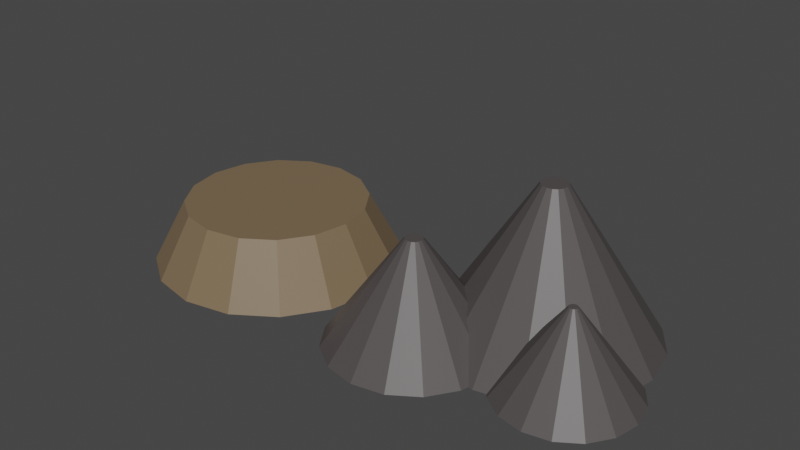 # Source: TugasMandiri1_gunung.blend  (saved by Blender 3.6.14; exported with 4.5.12 LTS)
import bpy
from mathutils import Matrix  # noqa: F401  (used for matrix-valued properties, if any)

bpy.ops.wm.read_factory_settings(use_empty=True)
scene = bpy.context.scene
scene.name = 'Scene'

# ---- collections
col_collection = bpy.data.collections.new('Collection'); scene.collection.children.link(col_collection)

# ---- materials (node trees are filled in below, after node groups)
mat_mat_plato = bpy.data.materials.new('Mat_Plato')
mat_mat_plato.use_transparent_shadow = False
mat_mat_pegunungan = bpy.data.materials.new('Mat_Pegunungan')
mat_mat_pegunungan.use_transparent_shadow = False

# ---- material node trees
mat_mat_plato.use_nodes = True; mat_mat_plato.node_tree.nodes.clear()
_N = mat_mat_plato.node_tree.nodes; _L = mat_mat_plato.node_tree.links
n0 = _N.new('ShaderNodeBsdfPrincipled'); n0.name = 'Principled BSDF'; n0.location = (10, 300)
n0.distribution = 'GGX'
n0.subsurface_method = 'RANDOM_WALK_SKIN'
n0.inputs[0].default_value = (0.2, 0.14, 0.08, 1.0)
n0.inputs[3].default_value = 1.45
n0.inputs[27].default_value = (0.0, 0.0, 0.0, 1.0)
n0.inputs[28].default_value = 1.0
n1 = _N.new('ShaderNodeOutputMaterial'); n1.name = 'Material Output'; n1.location = (300, 300)
_L.new(n0.outputs[0], n1.inputs[0])
n1.is_active_output = True
mat_mat_pegunungan.use_nodes = True; mat_mat_pegunungan.node_tree.nodes.clear()
_N = mat_mat_pegunungan.node_tree.nodes; _L = mat_mat_pegunungan.node_tree.links
n0 = _N.new('ShaderNodeBsdfPrincipled'); n0.name = 'Principled BSDF'; n0.location = (10, 300)
n0.distribution = 'GGX'
n0.subsurface_method = 'RANDOM_WALK_SKIN'
n0.inputs[0].default_value = (0.08, 0.07, 0.07, 1.0)
n0.inputs[3].default_value = 1.45
n0.inputs[27].default_value = (0.0, 0.0, 0.0, 1.0)
n0.inputs[28].default_value = 1.0
n1 = _N.new('ShaderNodeOutputMaterial'); n1.name = 'Material Output'; n1.location = (300, 300)
_L.new(n0.outputs[0], n1.inputs[0])
n1.is_active_output = True

# ---- world
world_world = bpy.data.worlds.new('World'); scene.world = world_world
world_world.use_nodes = True; world_world.node_tree.nodes.clear()
_N = world_world.node_tree.nodes; _L = world_world.node_tree.links
n0 = _N.new('ShaderNodeOutputWorld'); n0.name = 'World Output'; n0.location = (300, 300)
n1 = _N.new('ShaderNodeBackground'); n1.name = 'Background'; n1.location = (10, 300)
n1.inputs[0].default_value = (0.05088, 0.05088, 0.05088, 1.0)
_L.new(n1.outputs[0], n0.inputs[0])
n0.is_active_output = True
world_world.color = (0.05088, 0.05088, 0.05088)
world_world.use_sun_shadow = False
world_world.sun_shadow_jitter_overblur = 0.0

# ---- meshes
me_cone_003 = bpy.data.meshes.new('Cone.003')
me_cone_003.from_pydata([(0.0, 3.0, -0.75), (0.0, 2.2, 0.75), (1.148, 2.772, -0.75), (0.8419, 2.033, 0.75), (2.121, 2.121, -0.75), (1.556, 1.556, 0.75), (2.772, 1.148, -0.75), (2.033, 0.8419, 0.75), (3.0, 0.0, -0.75), (2.2, 0.0, 0.75), (2.772, -1.148, -0.75), (2.033, -0.8419, 0.75), (2.121, -2.121, -0.75), (1.556, -1.556, 0.75), (1.148, -2.772, -0.75), (0.8419, -2.033, 0.75), (0.0, -3.0, -0.75), (0.0, -2.2, 0.75), (-1.148, -2.772, -0.75), (-0.8419, -2.033, 0.75), (-2.121, -2.121, -0.75), (-1.556, -1.556, 0.75), (-2.772, -1.148, -0.75), (-2.033, -0.8419, 0.75), (-3.0, 0.0, -0.75), (-2.2, 0.0, 0.75), (-2.772, 1.148, -0.75), (-2.033, 0.8419, 0.75), (-2.121, 2.121, -0.75), (-1.556, 1.556, 0.75), (-1.148, 2.772, -0.75), (-0.8419, 2.033, 0.75)], [], [(0, 1, 3, 2), (2, 3, 5, 4), (4, 5, 7, 6), (6, 7, 9, 8), (8, 9, 11, 10), (10, 11, 13, 12), (12, 13, 15, 14), (14, 15, 17, 16), (16, 17, 19, 18), (18, 19, 21, 20), (20, 21, 23, 22), (22, 23, 25, 24), (24, 25, 27, 26), (26, 27, 29, 28), (3, 1, 31, 29, 27, 25, 23, 21, 19, 17, 15, 13, 11, 9, 7, 5), (28, 29, 31, 30), (30, 31, 1, 0), (0, 2, 4, 6, 8, 10, 12, 14, 16, 18, 20, 22, 24, 26, 28, 30)])
_uv = me_cone_003.uv_layers.new(name='UVMap')
_uv.uv.foreach_set('vector', [1.0, 0.5, 1.0, 1.0, 0.9375, 1.0, 0.9375, 0.5, 0.9375, 0.5, 0.9375, 1.0, 0.875, 1.0, 0.875, 0.5, 0.875, 0.5, 0.875, 1.0, 0.8125, 1.0, 0.8125, 0.5, 0.8125, 0.5, 0.8125, 1.0, 0.75, 1.0, 0.75, 0.5, 0.75, 0.5, 0.75, 1.0, 0.6875, 1.0, 0.6875, 0.5, 0.6875, 0.5, 0.6875, 1.0, 0.625, 1.0, 0.625, 0.5, 0.625, 0.5, 0.625, 1.0, 0.5625, 1.0, 0.5625, 0.5, 0.5625, 0.5, 0.5625, 1.0, 0.5, 1.0, 0.5, 0.5, 0.5, 0.5, 0.5, 1.0, 0.4375, 1.0, 0.4375, 0.5, 0.4375, 0.5, 0.4375, 1.0, 0.375, 1.0, 0.375, 0.5, 0.375, 0.5, 0.375, 1.0, 0.3125, 1.0, 0.3125, 0.5, 0.3125, 0.5, 0.3125, 1.0, 0.25, 1.0, 0.25, 0.5, 0.25, 0.5, 0.25, 1.0, 0.1875, 1.0, 0.1875, 0.5, 0.1875, 0.5, 0.1875, 1.0, 0.125, 1.0, 0.125, 0.5, 0.3418, 0.4717, 0.25, 0.49, 0.1582, 0.4717, 0.08029, 0.4197, 0.02827, 0.3418, 0.01, 0.25, 0.02827, 0.1582, 0.08029, 0.08029, 0.1582, 0.02827, 0.25, 0.01, 0.3418, 0.02827, 0.4197, 0.08029, 0.4717, 0.1582, 0.49, 0.25, 0.4717, 0.3418, 0.4197, 0.4197, 0.125, 0.5, 0.125, 1.0, 0.0625, 1.0, 0.0625, 0.5, 0.0625, 0.5, 0.0625, 1.0, 0.0, 1.0, 0.0, 0.5, 0.75, 0.49, 0.8418, 0.4717, 0.9197, 0.4197, 0.9717, 0.3418, 0.99, 0.25, 0.9717, 0.1582, 0.9197, 0.08029, 0.8418, 0.02827, 0.75, 0.01, 0.6582, 0.02827, 0.5803, 0.08029, 0.5283, 0.1582, 0.51, 0.25, 0.5283, 0.3418, 0.5803, 0.4197, 0.6582, 0.4717])
me_cone_003.materials.append(mat_mat_plato)
me_cone_003.update()
me_cone_004 = bpy.data.meshes.new('Cone.004')
me_cone_004.from_pydata([(0.0, 2.0, -1.25), (0.0, 0.2, 1.25), (0.7654, 1.848, -1.25), (0.07654, 0.1848, 1.25), (1.414, 1.414, -1.25), (0.1414, 0.1414, 1.25), (1.848, 0.7654, -1.25), (0.1848, 0.07654, 1.25), (2.0, 0.0, -1.25), (0.2, 0.0, 1.25), (1.848, -0.7654, -1.25), (0.1848, -0.07654, 1.25), (1.414, -1.414, -1.25), (0.1414, -0.1414, 1.25), (0.7654, -1.848, -1.25), (0.07654, -0.1848, 1.25), (0.0, -2.0, -1.25), (0.0, -0.2, 1.25), (-0.7654, -1.848, -1.25), (-0.07654, -0.1848, 1.25), (-1.414, -1.414, -1.25), (-0.1414, -0.1414, 1.25), (-1.848, -0.7654, -1.25), (-0.1848, -0.07654, 1.25), (-2.0, 0.0, -1.25), (-0.2, 0.0, 1.25), (-1.848, 0.7654, -1.25), (-0.1848, 0.07654, 1.25), (-1.414, 1.414, -1.25), (-0.1414, 0.1414, 1.25), (-0.7654, 1.848, -1.25), (-0.07654, 0.1848, 1.25)], [], [(0, 1, 3, 2), (2, 3, 5, 4), (4, 5, 7, 6), (6, 7, 9, 8), (8, 9, 11, 10), (10, 11, 13, 12), (12, 13, 15, 14), (14, 15, 17, 16), (16, 17, 19, 18), (18, 19, 21, 20), (20, 21, 23, 22), (22, 23, 25, 24), (24, 25, 27, 26), (26, 27, 29, 28), (3, 1, 31, 29, 27, 25, 23, 21, 19, 17, 15, 13, 11, 9, 7, 5), (28, 29, 31, 30), (30, 31, 1, 0), (0, 2, 4, 6, 8, 10, 12, 14, 16, 18, 20, 22, 24, 26, 28, 30)])
_uv = me_cone_004.uv_layers.new(name='UVMap')
_uv.uv.foreach_set('vector', [1.0, 0.5, 1.0, 1.0, 0.9375, 1.0, 0.9375, 0.5, 0.9375, 0.5, 0.9375, 1.0, 0.875, 1.0, 0.875, 0.5, 0.875, 0.5, 0.875, 1.0, 0.8125, 1.0, 0.8125, 0.5, 0.8125, 0.5, 0.8125, 1.0, 0.75, 1.0, 0.75, 0.5, 0.75, 0.5, 0.75, 1.0, 0.6875, 1.0, 0.6875, 0.5, 0.6875, 0.5, 0.6875, 1.0, 0.625, 1.0, 0.625, 0.5, 0.625, 0.5, 0.625, 1.0, 0.5625, 1.0, 0.5625, 0.5, 0.5625, 0.5, 0.5625, 1.0, 0.5, 1.0, 0.5, 0.5, 0.5, 0.5, 0.5, 1.0, 0.4375, 1.0, 0.4375, 0.5, 0.4375, 0.5, 0.4375, 1.0, 0.375, 1.0, 0.375, 0.5, 0.375, 0.5, 0.375, 1.0, 0.3125, 1.0, 0.3125, 0.5, 0.3125, 0.5, 0.3125, 1.0, 0.25, 1.0, 0.25, 0.5, 0.25, 0.5, 0.25, 1.0, 0.1875, 1.0, 0.1875, 0.5, 0.1875, 0.5, 0.1875, 1.0, 0.125, 1.0, 0.125, 0.5, 0.3418, 0.4717, 0.25, 0.49, 0.1582, 0.4717, 0.08029, 0.4197, 0.02827, 0.3418, 0.01, 0.25, 0.02827, 0.1582, 0.08029, 0.08029, 0.1582, 0.02827, 0.25, 0.01, 0.3418, 0.02827, 0.4197, 0.08029, 0.4717, 0.1582, 0.49, 0.25, 0.4717, 0.3418, 0.4197, 0.4197, 0.125, 0.5, 0.125, 1.0, 0.0625, 1.0, 0.0625, 0.5, 0.0625, 0.5, 0.0625, 1.0, 0.0, 1.0, 0.0, 0.5, 0.75, 0.49, 0.8418, 0.4717, 0.9197, 0.4197, 0.9717, 0.3418, 0.99, 0.25, 0.9717, 0.1582, 0.9197, 0.08029, 0.8418, 0.02827, 0.75, 0.01, 0.6582, 0.02827, 0.5803, 0.08029, 0.5283, 0.1582, 0.51, 0.25, 0.5283, 0.3418, 0.5803, 0.4197, 0.6582, 0.4717])
me_cone_004.materials.append(mat_mat_pegunungan)
me_cone_004.update()
me_cone_005 = bpy.data.meshes.new('Cone.005')
me_cone_005.from_pydata([(0.0, 2.6, -1.8), (0.0, 0.3, 1.8), (0.995, 2.402, -1.8), (0.1148, 0.2772, 1.8), (1.838, 1.838, -1.8), (0.2121, 0.2121, 1.8), (2.402, 0.995, -1.8), (0.2772, 0.1148, 1.8), (2.6, 0.0, -1.8), (0.3, 0.0, 1.8), (2.402, -0.995, -1.8), (0.2772, -0.1148, 1.8), (1.838, -1.838, -1.8), (0.2121, -0.2121, 1.8), (0.995, -2.402, -1.8), (0.1148, -0.2772, 1.8), (0.0, -2.6, -1.8), (0.0, -0.3, 1.8), (-0.995, -2.402, -1.8), (-0.1148, -0.2772, 1.8), (-1.838, -1.838, -1.8), (-0.2121, -0.2121, 1.8), (-2.402, -0.995, -1.8), (-0.2772, -0.1148, 1.8), (-2.6, 0.0, -1.8), (-0.3, 0.0, 1.8), (-2.402, 0.995, -1.8), (-0.2772, 0.1148, 1.8), (-1.838, 1.838, -1.8), (-0.2121, 0.2121, 1.8), (-0.995, 2.402, -1.8), (-0.1148, 0.2772, 1.8)], [], [(0, 1, 3, 2), (2, 3, 5, 4), (4, 5, 7, 6), (6, 7, 9, 8), (8, 9, 11, 10), (10, 11, 13, 12), (12, 13, 15, 14), (14, 15, 17, 16), (16, 17, 19, 18), (18, 19, 21, 20), (20, 21, 23, 22), (22, 23, 25, 24), (24, 25, 27, 26), (26, 27, 29, 28), (3, 1, 31, 29, 27, 25, 23, 21, 19, 17, 15, 13, 11, 9, 7, 5), (28, 29, 31, 30), (30, 31, 1, 0), (0, 2, 4, 6, 8, 10, 12, 14, 16, 18, 20, 22, 24, 26, 28, 30)])
_uv = me_cone_005.uv_layers.new(name='UVMap')
_uv.uv.foreach_set('vector', [1.0, 0.5, 1.0, 1.0, 0.9375, 1.0, 0.9375, 0.5, 0.9375, 0.5, 0.9375, 1.0, 0.875, 1.0, 0.875, 0.5, 0.875, 0.5, 0.875, 1.0, 0.8125, 1.0, 0.8125, 0.5, 0.8125, 0.5, 0.8125, 1.0, 0.75, 1.0, 0.75, 0.5, 0.75, 0.5, 0.75, 1.0, 0.6875, 1.0, 0.6875, 0.5, 0.6875, 0.5, 0.6875, 1.0, 0.625, 1.0, 0.625, 0.5, 0.625, 0.5, 0.625, 1.0, 0.5625, 1.0, 0.5625, 0.5, 0.5625, 0.5, 0.5625, 1.0, 0.5, 1.0, 0.5, 0.5, 0.5, 0.5, 0.5, 1.0, 0.4375, 1.0, 0.4375, 0.5, 0.4375, 0.5, 0.4375, 1.0, 0.375, 1.0, 0.375, 0.5, 0.375, 0.5, 0.375, 1.0, 0.3125, 1.0, 0.3125, 0.5, 0.3125, 0.5, 0.3125, 1.0, 0.25, 1.0, 0.25, 0.5, 0.25, 0.5, 0.25, 1.0, 0.1875, 1.0, 0.1875, 0.5, 0.1875, 0.5, 0.1875, 1.0, 0.125, 1.0, 0.125, 0.5, 0.3418, 0.4717, 0.25, 0.49, 0.1582, 0.4717, 0.08029, 0.4197, 0.02827, 0.3418, 0.01, 0.25, 0.02827, 0.1582, 0.08029, 0.08029, 0.1582, 0.02827, 0.25, 0.01, 0.3418, 0.02827, 0.4197, 0.08029, 0.4717, 0.1582, 0.49, 0.25, 0.4717, 0.3418, 0.4197, 0.4197, 0.125, 0.5, 0.125, 1.0, 0.0625, 1.0, 0.0625, 0.5, 0.0625, 0.5, 0.0625, 1.0, 0.0, 1.0, 0.0, 0.5, 0.75, 0.49, 0.8418, 0.4717, 0.9197, 0.4197, 0.9717, 0.3418, 0.99, 0.25, 0.9717, 0.1582, 0.9197, 0.08029, 0.8418, 0.02827, 0.75, 0.01, 0.6582, 0.02827, 0.5803, 0.08029, 0.5283, 0.1582, 0.51, 0.25, 0.5283, 0.3418, 0.5803, 0.4197, 0.6582, 0.4717])
me_cone_005.materials.append(mat_mat_pegunungan)
me_cone_005.update()
me_cone_006 = bpy.data.meshes.new('Cone.006')
me_cone_006.from_pydata([(0.0, 1.6, -1.0), (0.0, 0.1, 1.0), (0.6123, 1.478, -1.0), (0.03827, 0.09239, 1.0), (1.131, 1.131, -1.0), (0.07071, 0.07071, 1.0), (1.478, 0.6123, -1.0), (0.09239, 0.03827, 1.0), (1.6, 0.0, -1.0), (0.1, 0.0, 1.0), (1.478, -0.6123, -1.0), (0.09239, -0.03827, 1.0), (1.131, -1.131, -1.0), (0.07071, -0.07071, 1.0), (0.6123, -1.478, -1.0), (0.03827, -0.09239, 1.0), (0.0, -1.6, -1.0), (0.0, -0.1, 1.0), (-0.6123, -1.478, -1.0), (-0.03827, -0.09239, 1.0), (-1.131, -1.131, -1.0), (-0.07071, -0.07071, 1.0), (-1.478, -0.6123, -1.0), (-0.09239, -0.03827, 1.0), (-1.6, 0.0, -1.0), (-0.1, 0.0, 1.0), (-1.478, 0.6123, -1.0), (-0.09239, 0.03827, 1.0), (-1.131, 1.131, -1.0), (-0.07071, 0.07071, 1.0), (-0.6123, 1.478, -1.0), (-0.03827, 0.09239, 1.0)], [], [(0, 1, 3, 2), (2, 3, 5, 4), (4, 5, 7, 6), (6, 7, 9, 8), (8, 9, 11, 10), (10, 11, 13, 12), (12, 13, 15, 14), (14, 15, 17, 16), (16, 17, 19, 18), (18, 19, 21, 20), (20, 21, 23, 22), (22, 23, 25, 24), (24, 25, 27, 26), (26, 27, 29, 28), (3, 1, 31, 29, 27, 25, 23, 21, 19, 17, 15, 13, 11, 9, 7, 5), (28, 29, 31, 30), (30, 31, 1, 0), (0, 2, 4, 6, 8, 10, 12, 14, 16, 18, 20, 22, 24, 26, 28, 30)])
_uv = me_cone_006.uv_layers.new(name='UVMap')
_uv.uv.foreach_set('vector', [1.0, 0.5, 1.0, 1.0, 0.9375, 1.0, 0.9375, 0.5, 0.9375, 0.5, 0.9375, 1.0, 0.875, 1.0, 0.875, 0.5, 0.875, 0.5, 0.875, 1.0, 0.8125, 1.0, 0.8125, 0.5, 0.8125, 0.5, 0.8125, 1.0, 0.75, 1.0, 0.75, 0.5, 0.75, 0.5, 0.75, 1.0, 0.6875, 1.0, 0.6875, 0.5, 0.6875, 0.5, 0.6875, 1.0, 0.625, 1.0, 0.625, 0.5, 0.625, 0.5, 0.625, 1.0, 0.5625, 1.0, 0.5625, 0.5, 0.5625, 0.5, 0.5625, 1.0, 0.5, 1.0, 0.5, 0.5, 0.5, 0.5, 0.5, 1.0, 0.4375, 1.0, 0.4375, 0.5, 0.4375, 0.5, 0.4375, 1.0, 0.375, 1.0, 0.375, 0.5, 0.375, 0.5, 0.375, 1.0, 0.3125, 1.0, 0.3125, 0.5, 0.3125, 0.5, 0.3125, 1.0, 0.25, 1.0, 0.25, 0.5, 0.25, 0.5, 0.25, 1.0, 0.1875, 1.0, 0.1875, 0.5, 0.1875, 0.5, 0.1875, 1.0, 0.125, 1.0, 0.125, 0.5, 0.3418, 0.4717, 0.25, 0.49, 0.1582, 0.4717, 0.08029, 0.4197, 0.02827, 0.3418, 0.01, 0.25, 0.02827, 0.1582, 0.08029, 0.08029, 0.1582, 0.02827, 0.25, 0.01, 0.3418, 0.02827, 0.4197, 0.08029, 0.4717, 0.1582, 0.49, 0.25, 0.4717, 0.3418, 0.4197, 0.4197, 0.125, 0.5, 0.125, 1.0, 0.0625, 1.0, 0.0625, 0.5, 0.0625, 0.5, 0.0625, 1.0, 0.0, 1.0, 0.0, 0.5, 0.75, 0.49, 0.8418, 0.4717, 0.9197, 0.4197, 0.9717, 0.3418, 0.99, 0.25, 0.9717, 0.1582, 0.9197, 0.08029, 0.8418, 0.02827, 0.75, 0.01, 0.6582, 0.02827, 0.5803, 0.08029, 0.5283, 0.1582, 0.51, 0.25, 0.5283, 0.3418, 0.5803, 0.4197, 0.6582, 0.4717])
me_cone_006.materials.append(mat_mat_pegunungan)
me_cone_006.update()

# ---- objects
ob_plato_datarantinggi = bpy.data.objects.new('Plato_DataranTinggi', me_cone_003)
ob_pegunungan_1 = bpy.data.objects.new('Pegunungan_1', me_cone_004)
ob_pegunungan_2 = bpy.data.objects.new('Pegunungan_2', me_cone_005)
ob_pegunungan_3 = bpy.data.objects.new('Pegunungan_3', me_cone_006)

# ---- transforms, parenting, visibility, modifiers, constraints
ob_plato_datarantinggi.location = (-4.0, 0.0, 0.75)
ob_pegunungan_1.location = (1.0, -1.0, 1.25)
ob_pegunungan_2.location = (3.0, 1.0, 1.8)
ob_pegunungan_3.location = (4.5, -0.5, 1.0)

# ---- collection membership
col_collection.objects.link(ob_plato_datarantinggi)
col_collection.objects.link(ob_pegunungan_1)
col_collection.objects.link(ob_pegunungan_2)
col_collection.objects.link(ob_pegunungan_3)

# ---- scene / render settings (as saved in the file)
scene.frame_start = 1; scene.frame_end = 250; scene.frame_set(1)
scene.render.engine = 'BLENDER_EEVEE_NEXT'
scene.cycles.sampling_pattern = 'TABULATED_SOBOL'
scene.view_settings.view_transform = 'Filmic'
bpy.context.view_layer.update()

# ---- added for rendering (the .blend has no active camera and no usable light): camera, sun
cam_auto = bpy.data.cameras.new('AutoCamera')
cam_auto.lens = 50.0
cam_auto.sensor_width = 36.0
cam_auto.clip_end = 1000.0
ob_auto_camera = bpy.data.objects.new('AutoCamera', cam_auto)
scene.collection.objects.link(ob_auto_camera)
ob_auto_camera.location = (13.5246, -16.4695, 12.9797)
ob_auto_camera.rotation_euler = (1.09748, -7.21219e-08, 0.694738)
scene.camera = ob_auto_camera
light_auto_sun = bpy.data.lights.new('AutoSun', 'SUN')
light_auto_sun.energy = 3.0
light_auto_sun.angle = 0.0523599
ob_auto_sun = bpy.data.objects.new('AutoSun', light_auto_sun)
scene.collection.objects.link(ob_auto_sun)
ob_auto_sun.rotation_euler = (0.872665, 0.174533, 0.523599)
bpy.context.view_layer.update()
